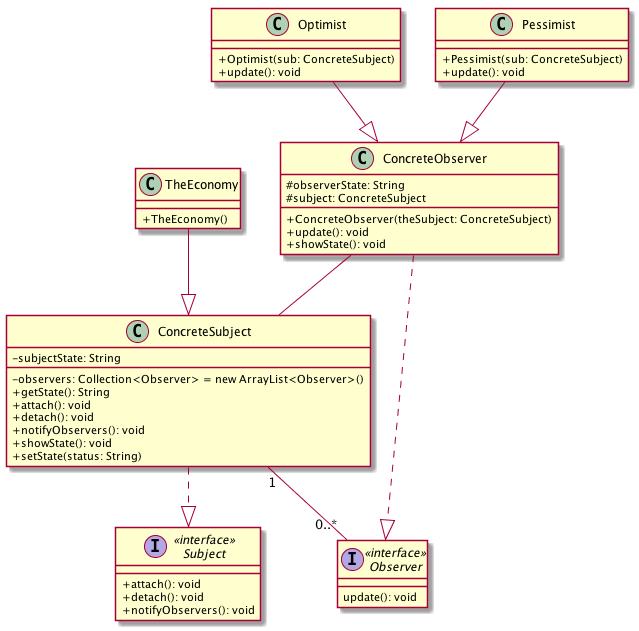

The diagram above was rendered by PlantUML. Its source (embedded in the PNG):
@startuml
skinparam classAttributeIconSize 0
class ConcreteObserver {
#observerState: String
#subject: ConcreteSubject
+ConcreteObserver(theSubject: ConcreteSubject) 
+update(): void
+showState(): void
}

class ConcreteSubject {
-subjectState: String
-observers: Collection<Observer> = new ArrayList<Observer>()
+getState(): String
+attach(): void
+detach(): void
+notifyObservers(): void
+showState(): void
+setState(status: String) 
}

interface Observer << interface >> {
update(): void
}

class Optimist {
+Optimist(sub: ConcreteSubject) 
+update(): void
}

class Pessimist {
+Pessimist(sub: ConcreteSubject) 
+update(): void
}

interface Subject << interface >> {
+attach(): void
+detach(): void
+notifyObservers(): void
}

class TheEconomy {
+TheEconomy() 
}

ConcreteObserver..|>Observer

ConcreteObserver--ConcreteSubject

ConcreteSubject..|>Subject

ConcreteSubject"1"--"0..*"Observer

Optimist--|>ConcreteObserver

Pessimist--|>ConcreteObserver

TheEconomy--|>ConcreteSubject

@enduml